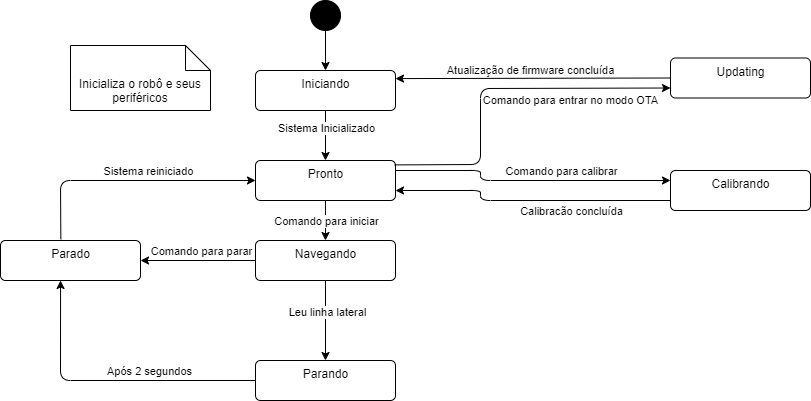

The diagram above was exported from draw.io. Its source (the exported page's mxGraphModel, read from the mxfile embedded in the PNG):
<mxGraphModel dx="1216" dy="585" grid="1" gridSize="10" guides="1" tooltips="1" connect="1" arrows="1" fold="1" page="1" pageScale="1" pageWidth="850" pageHeight="1100" math="0" shadow="0">
  <root>
    <mxCell id="0" />
    <mxCell id="1" parent="0" />
    <mxCell id="4" style="edgeStyle=none;html=1;entryX=0.5;entryY=0;entryDx=0;entryDy=0;" parent="1" source="2" target="3" edge="1">
      <mxGeometry relative="1" as="geometry" />
    </mxCell>
    <mxCell id="2" value="" style="ellipse;fillColor=strokeColor;" parent="1" vertex="1">
      <mxGeometry x="330" y="60" width="30" height="30" as="geometry" />
    </mxCell>
    <mxCell id="6" style="edgeStyle=none;html=1;entryX=0.5;entryY=0;entryDx=0;entryDy=0;" parent="1" source="3" target="5" edge="1">
      <mxGeometry relative="1" as="geometry">
        <Array as="points" />
      </mxGeometry>
    </mxCell>
    <mxCell id="22" value="Sistema Inicializado" style="edgeLabel;html=1;align=center;verticalAlign=middle;resizable=0;points=[];" parent="6" vertex="1" connectable="0">
      <mxGeometry x="-0.3051" relative="1" as="geometry">
        <mxPoint as="offset" />
      </mxGeometry>
    </mxCell>
    <mxCell id="3" value="Iniciando" style="html=1;align=center;verticalAlign=top;rounded=1;absoluteArcSize=1;arcSize=10;dashed=0;" parent="1" vertex="1">
      <mxGeometry x="275" y="130" width="140" height="40" as="geometry" />
    </mxCell>
    <mxCell id="14" style="edgeStyle=none;html=1;entryX=0.5;entryY=0;entryDx=0;entryDy=0;startArrow=none;startFill=0;endArrow=classic;endFill=1;" parent="1" source="5" target="13" edge="1">
      <mxGeometry relative="1" as="geometry" />
    </mxCell>
    <mxCell id="23" value="Comando para iniciar" style="edgeLabel;html=1;align=center;verticalAlign=middle;resizable=0;points=[];" parent="14" vertex="1" connectable="0">
      <mxGeometry x="-0.4833" y="2" relative="1" as="geometry">
        <mxPoint x="-2" y="10" as="offset" />
      </mxGeometry>
    </mxCell>
    <mxCell id="5" value="Pronto" style="html=1;align=center;verticalAlign=top;rounded=1;absoluteArcSize=1;arcSize=10;dashed=0;" parent="1" vertex="1">
      <mxGeometry x="275" y="220" width="140" height="40" as="geometry" />
    </mxCell>
    <mxCell id="8" value="Inicializa o robô e seus periféricos" style="shape=note2;boundedLbl=1;whiteSpace=wrap;html=1;size=25;verticalAlign=top;align=center;" parent="1" vertex="1">
      <mxGeometry x="90" y="105" width="140" height="65" as="geometry" />
    </mxCell>
    <mxCell id="33" style="edgeStyle=none;html=1;entryX=1;entryY=0.202;entryDx=0;entryDy=0;startArrow=none;startFill=0;endArrow=classic;endFill=1;exitX=0;exitY=0.5;exitDx=0;exitDy=0;entryPerimeter=0;" parent="1" source="10" target="3" edge="1">
      <mxGeometry relative="1" as="geometry" />
    </mxCell>
    <mxCell id="34" value="Atualização de firmware concluída" style="edgeLabel;html=1;align=center;verticalAlign=middle;resizable=0;points=[];" parent="33" vertex="1" connectable="0">
      <mxGeometry x="0.3309" y="-1" relative="1" as="geometry">
        <mxPoint x="43" y="-7" as="offset" />
      </mxGeometry>
    </mxCell>
    <mxCell id="10" value="Updating" style="html=1;align=center;verticalAlign=top;rounded=1;absoluteArcSize=1;arcSize=10;dashed=0;" parent="1" vertex="1">
      <mxGeometry x="690" y="117.5" width="140" height="40" as="geometry" />
    </mxCell>
    <mxCell id="12" style="edgeStyle=none;html=1;entryX=0;entryY=0.75;entryDx=0;entryDy=0;exitX=0.994;exitY=0.11;exitDx=0;exitDy=0;startArrow=none;startFill=0;endArrow=classic;endFill=1;exitPerimeter=0;" parent="1" source="5" target="10" edge="1">
      <mxGeometry relative="1" as="geometry">
        <mxPoint x="415" y="250" as="sourcePoint" />
        <mxPoint x="510" y="250" as="targetPoint" />
        <Array as="points">
          <mxPoint x="500" y="224" />
          <mxPoint x="500" y="148" />
        </Array>
      </mxGeometry>
    </mxCell>
    <mxCell id="25" value="Comando para entrar no modo OTA" style="edgeLabel;html=1;align=center;verticalAlign=middle;resizable=0;points=[];" parent="12" vertex="1" connectable="0">
      <mxGeometry x="0.1753" relative="1" as="geometry">
        <mxPoint x="44" y="12" as="offset" />
      </mxGeometry>
    </mxCell>
    <mxCell id="16" style="edgeStyle=none;html=1;entryX=0.5;entryY=0;entryDx=0;entryDy=0;startArrow=none;startFill=0;endArrow=classic;endFill=1;" parent="1" source="13" target="15" edge="1">
      <mxGeometry relative="1" as="geometry" />
    </mxCell>
    <mxCell id="26" value="Leu linha lateral" style="edgeLabel;html=1;align=center;verticalAlign=middle;resizable=0;points=[];" parent="16" vertex="1" connectable="0">
      <mxGeometry x="-0.2208" y="1" relative="1" as="geometry">
        <mxPoint as="offset" />
      </mxGeometry>
    </mxCell>
    <mxCell id="21" style="edgeStyle=none;html=1;entryX=1;entryY=0.5;entryDx=0;entryDy=0;startArrow=none;startFill=0;endArrow=classic;endFill=1;" parent="1" source="13" target="18" edge="1">
      <mxGeometry relative="1" as="geometry">
        <Array as="points" />
      </mxGeometry>
    </mxCell>
    <mxCell id="27" value="Comando para parar&lt;br&gt;" style="edgeLabel;html=1;align=center;verticalAlign=middle;resizable=0;points=[];" parent="21" vertex="1" connectable="0">
      <mxGeometry x="-0.2133" relative="1" as="geometry">
        <mxPoint x="-10" y="-10" as="offset" />
      </mxGeometry>
    </mxCell>
    <mxCell id="13" value="Navegando" style="html=1;align=center;verticalAlign=top;rounded=1;absoluteArcSize=1;arcSize=10;dashed=0;" parent="1" vertex="1">
      <mxGeometry x="275" y="300" width="140" height="40" as="geometry" />
    </mxCell>
    <mxCell id="19" style="edgeStyle=none;html=1;startArrow=none;startFill=0;endArrow=classic;endFill=1;entryX=0.429;entryY=1;entryDx=0;entryDy=0;entryPerimeter=0;" parent="1" source="15" target="18" edge="1">
      <mxGeometry relative="1" as="geometry">
        <mxPoint x="140" y="440" as="targetPoint" />
        <Array as="points">
          <mxPoint x="80" y="440" />
        </Array>
      </mxGeometry>
    </mxCell>
    <mxCell id="28" value="Após 2 segundos" style="edgeLabel;html=1;align=center;verticalAlign=middle;resizable=0;points=[];" parent="19" vertex="1" connectable="0">
      <mxGeometry x="-0.2746" y="1" relative="1" as="geometry">
        <mxPoint y="-11" as="offset" />
      </mxGeometry>
    </mxCell>
    <mxCell id="15" value="Parando" style="html=1;align=center;verticalAlign=top;rounded=1;absoluteArcSize=1;arcSize=10;dashed=0;" parent="1" vertex="1">
      <mxGeometry x="275" y="420" width="140" height="40" as="geometry" />
    </mxCell>
    <mxCell id="20" style="edgeStyle=none;html=1;entryX=0;entryY=0.5;entryDx=0;entryDy=0;startArrow=none;startFill=0;endArrow=classic;endFill=1;exitX=0.431;exitY=-0.03;exitDx=0;exitDy=0;exitPerimeter=0;" parent="1" source="18" target="5" edge="1">
      <mxGeometry relative="1" as="geometry">
        <Array as="points">
          <mxPoint x="80" y="240" />
        </Array>
      </mxGeometry>
    </mxCell>
    <mxCell id="29" value="Sistema reiniciado" style="edgeLabel;html=1;align=center;verticalAlign=middle;resizable=0;points=[];" parent="20" vertex="1" connectable="0">
      <mxGeometry x="0.1503" y="-1" relative="1" as="geometry">
        <mxPoint y="-11" as="offset" />
      </mxGeometry>
    </mxCell>
    <mxCell id="18" value="Parado" style="html=1;align=center;verticalAlign=top;rounded=1;absoluteArcSize=1;arcSize=10;dashed=0;" parent="1" vertex="1">
      <mxGeometry x="20" y="300" width="140" height="40" as="geometry" />
    </mxCell>
    <mxCell id="32" style="edgeStyle=none;html=1;entryX=1;entryY=0.75;entryDx=0;entryDy=0;exitX=0;exitY=0.75;exitDx=0;exitDy=0;startArrow=none;startFill=0;endArrow=classic;endFill=1;" parent="1" source="30" target="5" edge="1">
      <mxGeometry relative="1" as="geometry">
        <Array as="points">
          <mxPoint x="500" y="260" />
          <mxPoint x="500" y="250" />
        </Array>
      </mxGeometry>
    </mxCell>
    <mxCell id="37" value="Calibracão concluída" style="edgeLabel;html=1;align=center;verticalAlign=middle;resizable=0;points=[];" parent="32" vertex="1" connectable="0">
      <mxGeometry x="-0.476" y="-1" relative="1" as="geometry">
        <mxPoint x="-25" y="11" as="offset" />
      </mxGeometry>
    </mxCell>
    <mxCell id="35" style="edgeStyle=none;html=1;entryX=1;entryY=0.25;entryDx=0;entryDy=0;startArrow=classic;startFill=1;endArrow=none;endFill=0;exitX=0;exitY=0.25;exitDx=0;exitDy=0;" parent="1" source="30" target="5" edge="1">
      <mxGeometry relative="1" as="geometry">
        <Array as="points">
          <mxPoint x="500" y="240" />
          <mxPoint x="500" y="230" />
        </Array>
      </mxGeometry>
    </mxCell>
    <mxCell id="36" value="Comando para calibrar" style="edgeLabel;html=1;align=center;verticalAlign=middle;resizable=0;points=[];" parent="35" vertex="1" connectable="0">
      <mxGeometry x="-0.1953" y="-1" relative="1" as="geometry">
        <mxPoint x="5" y="-9" as="offset" />
      </mxGeometry>
    </mxCell>
    <mxCell id="30" value="Calibrando" style="html=1;align=center;verticalAlign=top;rounded=1;absoluteArcSize=1;arcSize=10;dashed=0;" parent="1" vertex="1">
      <mxGeometry x="690" y="230" width="140" height="40" as="geometry" />
    </mxCell>
  </root>
</mxGraphModel>